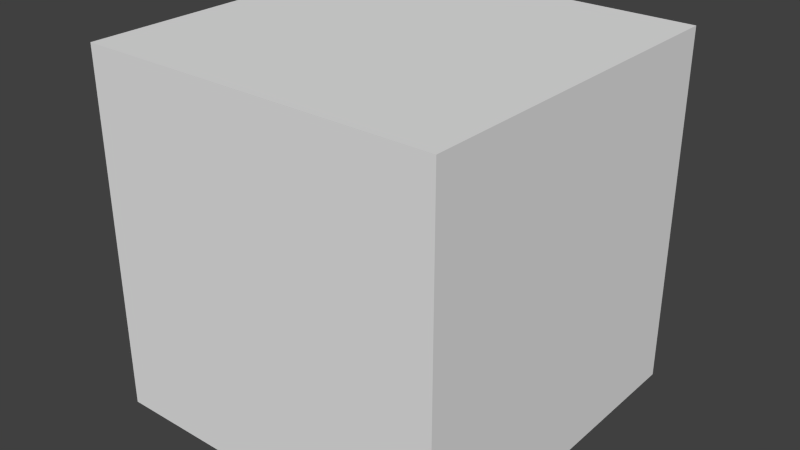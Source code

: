 # Source: in_place_update.test.blend  (saved by Blender 2.72.0; exported with 4.5.12 LTS)
import bpy
from mathutils import Matrix  # noqa: F401  (used for matrix-valued properties, if any)

bpy.ops.wm.read_factory_settings(use_empty=True)
scene = bpy.context.scene
scene.name = 'Scene'

# ---- collections
col_collection_1 = bpy.data.collections.new('Collection 1'); scene.collection.children.link(col_collection_1)

# ---- materials (node trees are filled in below, after node groups)
mat_material = bpy.data.materials.new('Material')
mat_material.alpha_threshold = 0.0
mat_material.use_transparent_shadow = False
mat_material.roughness = 0.5
mat_material.line_color = (0.0, 0.0, 0.0, 1.0)

# ---- material node trees

# ---- world
world_world = bpy.data.worlds.new('World'); scene.world = world_world
world_world.color = (0.05088, 0.05088, 0.05088)
world_world.use_sun_shadow = False
world_world.sun_shadow_jitter_overblur = 0.0
world_world.cycles.sampling_method = 'MANUAL'
world_world.cycles.sample_map_resolution = 256

# ---- meshes
me_cube = bpy.data.meshes.new('Cube')
me_cube.from_pydata([(1.0, 1.0, -1.0), (1.0, -1.0, -1.0), (-1.0, -1.0, -1.0), (-1.0, 1.0, -1.0), (1.0, 1.0, 1.0), (1.0, -1.0, 1.0), (-1.0, -1.0, 1.0), (-1.0, 1.0, 1.0)], [], [(0, 1, 2, 3), (4, 7, 6, 5), (0, 4, 5, 1), (1, 5, 6, 2), (2, 6, 7, 3), (4, 0, 3, 7)])
me_cube.materials.append(mat_material)
me_cube.use_remesh_preserve_volume = False
me_cube.use_remesh_preserve_attributes = False
me_cube.use_mirror_vertex_groups = False
me_cube.update()

# ---- objects
ob_anim_type_to_anim_type = bpy.data.objects.new('anim_type_to_anim_type', me_cube)

# ---- transforms, parenting, visibility, modifiers, constraints
ob_anim_type_to_anim_type.location = (0.0, 0.0, 0.0)
ob_anim_type_to_anim_type.lock_rotations_4d = False
ob_anim_type_to_anim_type.empty_display_type = 'ARROWS'
ob_anim_type_to_anim_type.lineart.crease_threshold = 0.0

# ---- collection membership
col_collection_1.objects.link(ob_anim_type_to_anim_type)

# ---- scene / render settings (as saved in the file)
scene.frame_start = 1; scene.frame_end = 250; scene.frame_set(0)
scene.render.engine = 'BLENDER_EEVEE_NEXT'
scene.render.resolution_percentage = 50
scene.render.dither_intensity = 0.0
scene.cycles.use_denoising = False
scene.cycles.samples = 10
scene.cycles.sampling_pattern = 'TABULATED_SOBOL'
scene.cycles.light_sampling_threshold = 0.0
scene.cycles.use_adaptive_sampling = False
scene.cycles.use_light_tree = False
scene.cycles.blur_glossy = 0.0
scene.cycles.pixel_filter_type = 'GAUSSIAN'
scene.cycles.sample_clamp_indirect = 0.0
scene.view_settings.view_transform = 'Standard'
bpy.context.view_layer.update()

# ---- added for rendering (the .blend has no active camera and no usable light): camera, sun
cam_auto = bpy.data.cameras.new('AutoCamera')
cam_auto.lens = 50.0
cam_auto.sensor_width = 36.0
cam_auto.clip_end = 1000.0
ob_auto_camera = bpy.data.objects.new('AutoCamera', cam_auto)
scene.collection.objects.link(ob_auto_camera)
ob_auto_camera.location = (3.20507, -3.84609, 2.56406)
ob_auto_camera.rotation_euler = (1.09748, -7.21219e-08, 0.694738)
scene.camera = ob_auto_camera
light_auto_sun = bpy.data.lights.new('AutoSun', 'SUN')
light_auto_sun.energy = 3.0
light_auto_sun.angle = 0.0523599
ob_auto_sun = bpy.data.objects.new('AutoSun', light_auto_sun)
scene.collection.objects.link(ob_auto_sun)
ob_auto_sun.rotation_euler = (0.872665, 0.174533, 0.523599)
bpy.context.view_layer.update()
